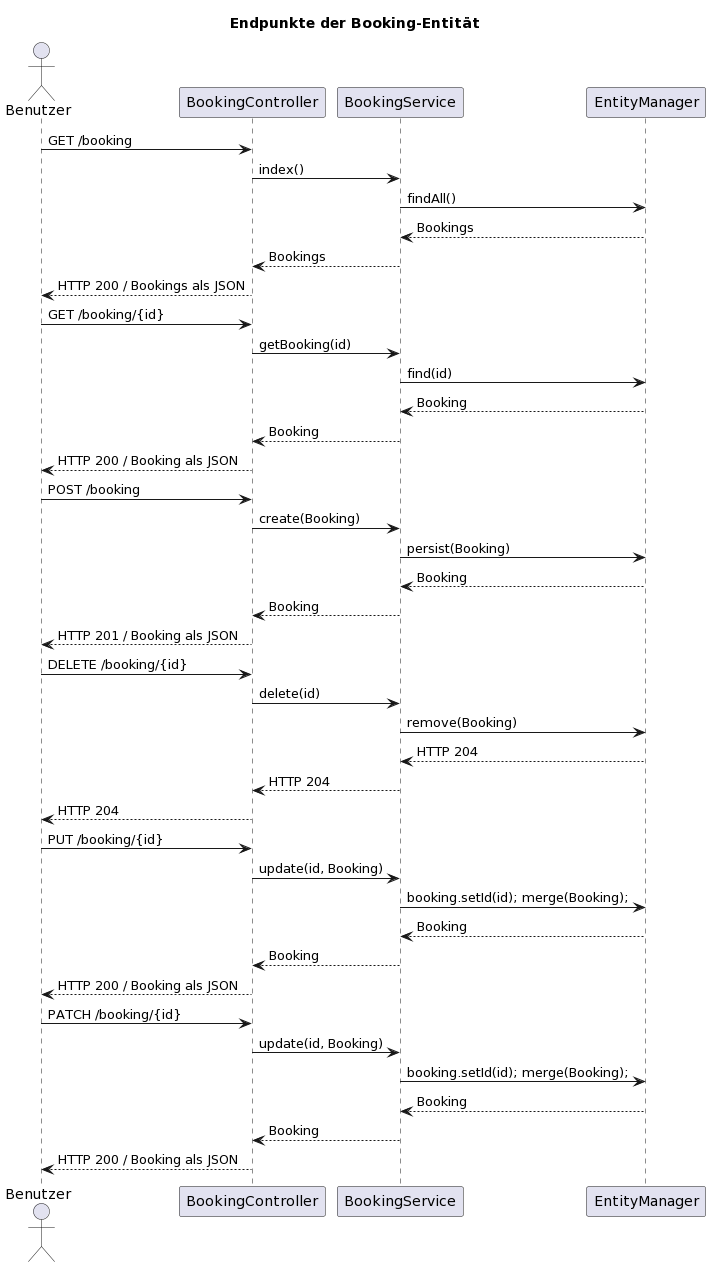

The diagram above was rendered by PlantUML. Its source (embedded in the PNG):
@startuml
Title Endpunkte der Booking-Entität

actor Benutzer
participant BookingController
participant BookingService
participant EntityManager

Benutzer -> BookingController: GET /booking
BookingController -> BookingService: index()
BookingService -> EntityManager: findAll()
BookingService <-- EntityManager: Bookings
BookingController <-- BookingService: Bookings
Benutzer <-- BookingController: HTTP 200 / Bookings als JSON 

Benutzer -> BookingController: GET /booking/{id}
BookingController -> BookingService: getBooking(id)
BookingService -> EntityManager: find(id)
BookingService <-- EntityManager: Booking
BookingController <-- BookingService: Booking
Benutzer <-- BookingController: HTTP 200 / Booking als JSON 

Benutzer -> BookingController: POST /booking
BookingController -> BookingService: create(Booking)
BookingService -> EntityManager: persist(Booking)
BookingService <-- EntityManager: Booking
BookingController <-- BookingService: Booking
Benutzer <-- BookingController: HTTP 201 / Booking als JSON 

Benutzer -> BookingController: DELETE /booking/{id}
BookingController -> BookingService: delete(id)
BookingService -> EntityManager: remove(Booking)
BookingService <-- EntityManager: HTTP 204
BookingController <-- BookingService: HTTP 204
Benutzer <-- BookingController: HTTP 204

Benutzer -> BookingController: PUT /booking/{id}
BookingController -> BookingService: update(id, Booking)
BookingService -> EntityManager: booking.setId(id); merge(Booking);
BookingService <-- EntityManager: Booking
BookingController <-- BookingService: Booking
Benutzer <-- BookingController: HTTP 200 / Booking als JSON

Benutzer -> BookingController: PATCH /booking/{id}
BookingController -> BookingService: update(id, Booking)
BookingService -> EntityManager: booking.setId(id); merge(Booking);
BookingService <-- EntityManager: Booking
BookingController <-- BookingService: Booking
Benutzer <-- BookingController: HTTP 200 / Booking als JSON
@enduml